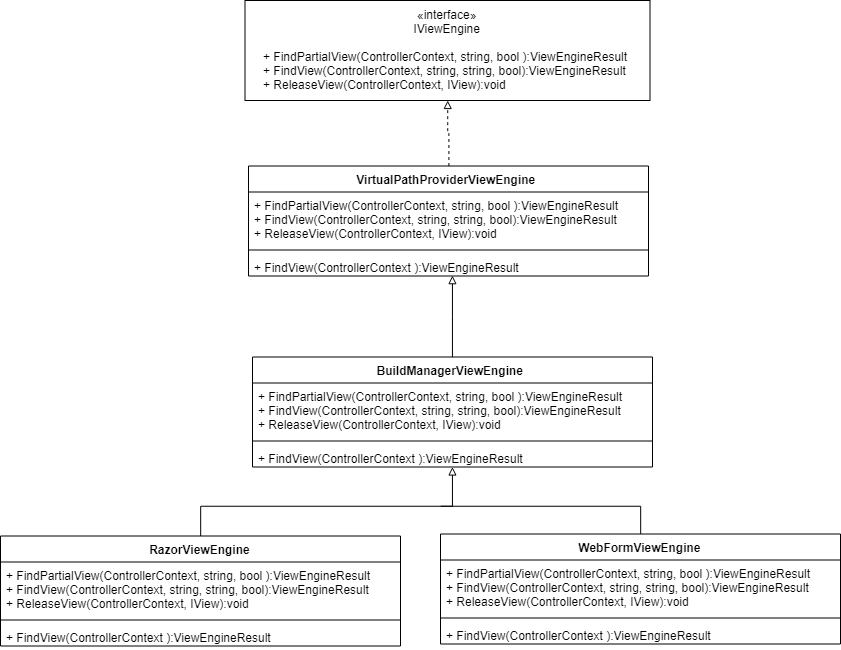

The diagram above was exported from draw.io. Its source (the exported page's mxGraphModel, read from the mxfile embedded in the PNG):
<mxGraphModel dx="1021" dy="532" grid="1" gridSize="10" guides="1" tooltips="1" connect="1" arrows="1" fold="1" page="1" pageScale="1" pageWidth="850" pageHeight="1100" math="0" shadow="0">
  <root>
    <mxCell id="jWETTBDRlqQClrXfD5JC-0" />
    <mxCell id="jWETTBDRlqQClrXfD5JC-1" parent="jWETTBDRlqQClrXfD5JC-0" />
    <mxCell id="q-BVkn932aNL_Nj0-9TJ-0" value="«interface»&lt;br&gt;&lt;span style=&quot;text-align: left&quot;&gt;IViewEngine&lt;br&gt;&lt;div&gt;&lt;br&gt;&lt;/div&gt;&lt;div&gt;+ FindPartialView(ControllerContext, string, bool ):ViewEngineResult&amp;nbsp;&lt;/div&gt;&lt;div&gt;+ FindView(ControllerContext, string, string, bool):ViewEngineResult&amp;nbsp;&lt;/div&gt;&lt;div&gt;+ ReleaseView(ControllerContext, IView):void&amp;nbsp;&lt;/div&gt;&lt;/span&gt;" style="html=1;" parent="jWETTBDRlqQClrXfD5JC-1" vertex="1">
      <mxGeometry x="244.5" y="34" width="405" height="100" as="geometry" />
    </mxCell>
    <mxCell id="q-BVkn932aNL_Nj0-9TJ-1" style="edgeStyle=orthogonalEdgeStyle;rounded=0;orthogonalLoop=1;jettySize=auto;html=1;endArrow=block;endFill=0;dashed=1;" parent="jWETTBDRlqQClrXfD5JC-1" source="q-BVkn932aNL_Nj0-9TJ-2" target="q-BVkn932aNL_Nj0-9TJ-0" edge="1">
      <mxGeometry relative="1" as="geometry" />
    </mxCell>
    <mxCell id="q-BVkn932aNL_Nj0-9TJ-2" value="VirtualPathProviderViewEngine " style="swimlane;fontStyle=1;align=center;verticalAlign=top;childLayout=stackLayout;horizontal=1;startSize=26;horizontalStack=0;resizeParent=1;resizeParentMax=0;resizeLast=0;collapsible=1;marginBottom=0;" parent="jWETTBDRlqQClrXfD5JC-1" vertex="1">
      <mxGeometry x="248" y="199.5" width="400" height="110" as="geometry" />
    </mxCell>
    <mxCell id="q-BVkn932aNL_Nj0-9TJ-3" value="+ FindPartialView(ControllerContext, string, bool ):ViewEngineResult &#10;+ FindView(ControllerContext, string, string, bool):ViewEngineResult &#10;+ ReleaseView(ControllerContext, IView):void " style="text;strokeColor=none;fillColor=none;align=left;verticalAlign=top;spacingLeft=4;spacingRight=4;overflow=hidden;rotatable=0;points=[[0,0.5],[1,0.5]];portConstraint=eastwest;" parent="q-BVkn932aNL_Nj0-9TJ-2" vertex="1">
      <mxGeometry y="26" width="400" height="54" as="geometry" />
    </mxCell>
    <mxCell id="q-BVkn932aNL_Nj0-9TJ-4" value="" style="line;strokeWidth=1;fillColor=none;align=left;verticalAlign=middle;spacingTop=-1;spacingLeft=3;spacingRight=3;rotatable=0;labelPosition=right;points=[];portConstraint=eastwest;" parent="q-BVkn932aNL_Nj0-9TJ-2" vertex="1">
      <mxGeometry y="80" width="400" height="8" as="geometry" />
    </mxCell>
    <mxCell id="q-BVkn932aNL_Nj0-9TJ-5" value="+ FindView(ControllerContext ):ViewEngineResult&#10;" style="text;strokeColor=none;fillColor=none;align=left;verticalAlign=top;spacingLeft=4;spacingRight=4;overflow=hidden;rotatable=0;points=[[0,0.5],[1,0.5]];portConstraint=eastwest;" parent="q-BVkn932aNL_Nj0-9TJ-2" vertex="1">
      <mxGeometry y="88" width="400" height="22" as="geometry" />
    </mxCell>
    <mxCell id="q-BVkn932aNL_Nj0-9TJ-6" style="edgeStyle=orthogonalEdgeStyle;rounded=0;orthogonalLoop=1;jettySize=auto;html=1;entryX=0.51;entryY=1;entryDx=0;entryDy=0;entryPerimeter=0;endArrow=block;endFill=0;" parent="jWETTBDRlqQClrXfD5JC-1" source="q-BVkn932aNL_Nj0-9TJ-7" target="q-BVkn932aNL_Nj0-9TJ-5" edge="1">
      <mxGeometry relative="1" as="geometry" />
    </mxCell>
    <mxCell id="q-BVkn932aNL_Nj0-9TJ-7" value="BuildManagerViewEngine " style="swimlane;fontStyle=1;align=center;verticalAlign=top;childLayout=stackLayout;horizontal=1;startSize=26;horizontalStack=0;resizeParent=1;resizeParentMax=0;resizeLast=0;collapsible=1;marginBottom=0;" parent="jWETTBDRlqQClrXfD5JC-1" vertex="1">
      <mxGeometry x="252" y="390.5" width="400" height="110" as="geometry" />
    </mxCell>
    <mxCell id="q-BVkn932aNL_Nj0-9TJ-8" value="+ FindPartialView(ControllerContext, string, bool ):ViewEngineResult &#10;+ FindView(ControllerContext, string, string, bool):ViewEngineResult &#10;+ ReleaseView(ControllerContext, IView):void " style="text;strokeColor=none;fillColor=none;align=left;verticalAlign=top;spacingLeft=4;spacingRight=4;overflow=hidden;rotatable=0;points=[[0,0.5],[1,0.5]];portConstraint=eastwest;" parent="q-BVkn932aNL_Nj0-9TJ-7" vertex="1">
      <mxGeometry y="26" width="400" height="54" as="geometry" />
    </mxCell>
    <mxCell id="q-BVkn932aNL_Nj0-9TJ-9" value="" style="line;strokeWidth=1;fillColor=none;align=left;verticalAlign=middle;spacingTop=-1;spacingLeft=3;spacingRight=3;rotatable=0;labelPosition=right;points=[];portConstraint=eastwest;" parent="q-BVkn932aNL_Nj0-9TJ-7" vertex="1">
      <mxGeometry y="80" width="400" height="8" as="geometry" />
    </mxCell>
    <mxCell id="q-BVkn932aNL_Nj0-9TJ-10" value="+ FindView(ControllerContext ):ViewEngineResult&#10;" style="text;strokeColor=none;fillColor=none;align=left;verticalAlign=top;spacingLeft=4;spacingRight=4;overflow=hidden;rotatable=0;points=[[0,0.5],[1,0.5]];portConstraint=eastwest;" parent="q-BVkn932aNL_Nj0-9TJ-7" vertex="1">
      <mxGeometry y="88" width="400" height="22" as="geometry" />
    </mxCell>
    <mxCell id="q-BVkn932aNL_Nj0-9TJ-11" style="edgeStyle=orthogonalEdgeStyle;rounded=0;orthogonalLoop=1;jettySize=auto;html=1;endArrow=block;endFill=0;" parent="jWETTBDRlqQClrXfD5JC-1" source="q-BVkn932aNL_Nj0-9TJ-12" target="q-BVkn932aNL_Nj0-9TJ-10" edge="1">
      <mxGeometry relative="1" as="geometry">
        <Array as="points">
          <mxPoint x="200" y="539.5" />
          <mxPoint x="452" y="539.5" />
        </Array>
      </mxGeometry>
    </mxCell>
    <mxCell id="q-BVkn932aNL_Nj0-9TJ-12" value="RazorViewEngine" style="swimlane;fontStyle=1;align=center;verticalAlign=top;childLayout=stackLayout;horizontal=1;startSize=26;horizontalStack=0;resizeParent=1;resizeParentMax=0;resizeLast=0;collapsible=1;marginBottom=0;" parent="jWETTBDRlqQClrXfD5JC-1" vertex="1">
      <mxGeometry y="569.5" width="400" height="110" as="geometry" />
    </mxCell>
    <mxCell id="q-BVkn932aNL_Nj0-9TJ-13" value="+ FindPartialView(ControllerContext, string, bool ):ViewEngineResult &#10;+ FindView(ControllerContext, string, string, bool):ViewEngineResult &#10;+ ReleaseView(ControllerContext, IView):void " style="text;strokeColor=none;fillColor=none;align=left;verticalAlign=top;spacingLeft=4;spacingRight=4;overflow=hidden;rotatable=0;points=[[0,0.5],[1,0.5]];portConstraint=eastwest;" parent="q-BVkn932aNL_Nj0-9TJ-12" vertex="1">
      <mxGeometry y="26" width="400" height="54" as="geometry" />
    </mxCell>
    <mxCell id="q-BVkn932aNL_Nj0-9TJ-14" value="" style="line;strokeWidth=1;fillColor=none;align=left;verticalAlign=middle;spacingTop=-1;spacingLeft=3;spacingRight=3;rotatable=0;labelPosition=right;points=[];portConstraint=eastwest;" parent="q-BVkn932aNL_Nj0-9TJ-12" vertex="1">
      <mxGeometry y="80" width="400" height="8" as="geometry" />
    </mxCell>
    <mxCell id="q-BVkn932aNL_Nj0-9TJ-15" value="+ FindView(ControllerContext ):ViewEngineResult&#10;" style="text;strokeColor=none;fillColor=none;align=left;verticalAlign=top;spacingLeft=4;spacingRight=4;overflow=hidden;rotatable=0;points=[[0,0.5],[1,0.5]];portConstraint=eastwest;" parent="q-BVkn932aNL_Nj0-9TJ-12" vertex="1">
      <mxGeometry y="88" width="400" height="22" as="geometry" />
    </mxCell>
    <mxCell id="q-BVkn932aNL_Nj0-9TJ-16" style="edgeStyle=orthogonalEdgeStyle;rounded=0;orthogonalLoop=1;jettySize=auto;html=1;endArrow=none;endFill=0;" parent="jWETTBDRlqQClrXfD5JC-1" source="q-BVkn932aNL_Nj0-9TJ-17" edge="1">
      <mxGeometry relative="1" as="geometry">
        <Array as="points">
          <mxPoint x="640" y="539.5" />
          <mxPoint x="455" y="539.5" />
        </Array>
        <mxPoint x="440" y="540" as="targetPoint" />
      </mxGeometry>
    </mxCell>
    <mxCell id="q-BVkn932aNL_Nj0-9TJ-17" value="WebFormViewEngine" style="swimlane;fontStyle=1;align=center;verticalAlign=top;childLayout=stackLayout;horizontal=1;startSize=26;horizontalStack=0;resizeParent=1;resizeParentMax=0;resizeLast=0;collapsible=1;marginBottom=0;" parent="jWETTBDRlqQClrXfD5JC-1" vertex="1">
      <mxGeometry x="440" y="567.5" width="400" height="110" as="geometry" />
    </mxCell>
    <mxCell id="q-BVkn932aNL_Nj0-9TJ-18" value="+ FindPartialView(ControllerContext, string, bool ):ViewEngineResult &#10;+ FindView(ControllerContext, string, string, bool):ViewEngineResult &#10;+ ReleaseView(ControllerContext, IView):void " style="text;strokeColor=none;fillColor=none;align=left;verticalAlign=top;spacingLeft=4;spacingRight=4;overflow=hidden;rotatable=0;points=[[0,0.5],[1,0.5]];portConstraint=eastwest;" parent="q-BVkn932aNL_Nj0-9TJ-17" vertex="1">
      <mxGeometry y="26" width="400" height="54" as="geometry" />
    </mxCell>
    <mxCell id="q-BVkn932aNL_Nj0-9TJ-19" value="" style="line;strokeWidth=1;fillColor=none;align=left;verticalAlign=middle;spacingTop=-1;spacingLeft=3;spacingRight=3;rotatable=0;labelPosition=right;points=[];portConstraint=eastwest;" parent="q-BVkn932aNL_Nj0-9TJ-17" vertex="1">
      <mxGeometry y="80" width="400" height="8" as="geometry" />
    </mxCell>
    <mxCell id="q-BVkn932aNL_Nj0-9TJ-20" value="+ FindView(ControllerContext ):ViewEngineResult&#10;" style="text;strokeColor=none;fillColor=none;align=left;verticalAlign=top;spacingLeft=4;spacingRight=4;overflow=hidden;rotatable=0;points=[[0,0.5],[1,0.5]];portConstraint=eastwest;" parent="q-BVkn932aNL_Nj0-9TJ-17" vertex="1">
      <mxGeometry y="88" width="400" height="22" as="geometry" />
    </mxCell>
  </root>
</mxGraphModel>